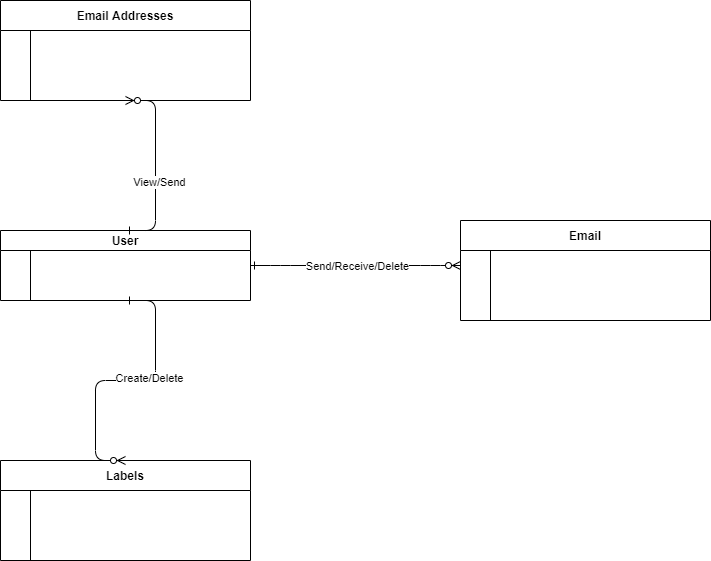

The diagram above was exported from draw.io. Its source (the exported page's mxGraphModel, read from the mxfile embedded in the PNG):
<mxGraphModel dx="1632" dy="1550" grid="1" gridSize="10" guides="1" tooltips="1" connect="1" arrows="1" fold="1" page="1" pageScale="1" pageWidth="850" pageHeight="1100" math="0" shadow="0" extFonts="Permanent Marker^https://fonts.googleapis.com/css?family=Permanent+Marker">
  <root>
    <mxCell id="0" />
    <mxCell id="1" parent="0" />
    <mxCell id="C-vyLk0tnHw3VtMMgP7b-1" value="" style="edgeStyle=entityRelationEdgeStyle;endArrow=ERzeroToMany;startArrow=ERone;endFill=1;startFill=0;" parent="1" target="C-vyLk0tnHw3VtMMgP7b-6" edge="1">
      <mxGeometry width="100" height="100" relative="1" as="geometry">
        <mxPoint x="240" y="195" as="sourcePoint" />
        <mxPoint x="440" y="620" as="targetPoint" />
      </mxGeometry>
    </mxCell>
    <mxCell id="MLN45MKxfy4Fnwgy4a-W-24" value="Send/Receive/Delete" style="edgeLabel;html=1;align=center;verticalAlign=middle;resizable=0;points=[];" parent="C-vyLk0tnHw3VtMMgP7b-1" vertex="1" connectable="0">
      <mxGeometry x="0.0095" relative="1" as="geometry">
        <mxPoint as="offset" />
      </mxGeometry>
    </mxCell>
    <mxCell id="C-vyLk0tnHw3VtMMgP7b-2" value="Email" style="shape=table;startSize=30;container=1;collapsible=1;childLayout=tableLayout;fixedRows=1;rowLines=0;fontStyle=1;align=center;resizeLast=1;" parent="1" vertex="1">
      <mxGeometry x="450" y="150" width="250" height="100" as="geometry" />
    </mxCell>
    <mxCell id="C-vyLk0tnHw3VtMMgP7b-6" value="" style="shape=partialRectangle;collapsible=0;dropTarget=0;pointerEvents=0;fillColor=none;points=[[0,0.5],[1,0.5]];portConstraint=eastwest;top=0;left=0;right=0;bottom=0;" parent="C-vyLk0tnHw3VtMMgP7b-2" vertex="1">
      <mxGeometry y="30" width="250" height="30" as="geometry" />
    </mxCell>
    <mxCell id="C-vyLk0tnHw3VtMMgP7b-7" value="" style="shape=partialRectangle;overflow=hidden;connectable=0;fillColor=none;top=0;left=0;bottom=0;right=0;" parent="C-vyLk0tnHw3VtMMgP7b-6" vertex="1">
      <mxGeometry width="30" height="30" as="geometry">
        <mxRectangle width="30" height="30" as="alternateBounds" />
      </mxGeometry>
    </mxCell>
    <mxCell id="C-vyLk0tnHw3VtMMgP7b-8" value="" style="shape=partialRectangle;overflow=hidden;connectable=0;fillColor=none;top=0;left=0;bottom=0;right=0;align=left;spacingLeft=6;" parent="C-vyLk0tnHw3VtMMgP7b-6" vertex="1">
      <mxGeometry x="30" width="220" height="30" as="geometry">
        <mxRectangle width="220" height="30" as="alternateBounds" />
      </mxGeometry>
    </mxCell>
    <mxCell id="C-vyLk0tnHw3VtMMgP7b-9" value="" style="shape=partialRectangle;collapsible=0;dropTarget=0;pointerEvents=0;fillColor=none;points=[[0,0.5],[1,0.5]];portConstraint=eastwest;top=0;left=0;right=0;bottom=0;" parent="C-vyLk0tnHw3VtMMgP7b-2" vertex="1">
      <mxGeometry y="60" width="250" height="30" as="geometry" />
    </mxCell>
    <mxCell id="C-vyLk0tnHw3VtMMgP7b-10" value="" style="shape=partialRectangle;overflow=hidden;connectable=0;fillColor=none;top=0;left=0;bottom=0;right=0;" parent="C-vyLk0tnHw3VtMMgP7b-9" vertex="1">
      <mxGeometry width="30" height="30" as="geometry">
        <mxRectangle width="30" height="30" as="alternateBounds" />
      </mxGeometry>
    </mxCell>
    <mxCell id="C-vyLk0tnHw3VtMMgP7b-11" value="" style="shape=partialRectangle;overflow=hidden;connectable=0;fillColor=none;top=0;left=0;bottom=0;right=0;align=left;spacingLeft=6;" parent="C-vyLk0tnHw3VtMMgP7b-9" vertex="1">
      <mxGeometry x="30" width="220" height="30" as="geometry">
        <mxRectangle width="220" height="30" as="alternateBounds" />
      </mxGeometry>
    </mxCell>
    <mxCell id="C-vyLk0tnHw3VtMMgP7b-23" value="User" style="shape=table;startSize=20;container=1;collapsible=1;childLayout=tableLayout;fixedRows=1;rowLines=0;fontStyle=1;align=center;resizeLast=1;" parent="1" vertex="1">
      <mxGeometry x="-10" y="160" width="250" height="70" as="geometry" />
    </mxCell>
    <mxCell id="C-vyLk0tnHw3VtMMgP7b-27" value="" style="shape=partialRectangle;collapsible=0;dropTarget=0;pointerEvents=0;fillColor=none;points=[[0,0.5],[1,0.5]];portConstraint=eastwest;top=0;left=0;right=0;bottom=0;" parent="C-vyLk0tnHw3VtMMgP7b-23" vertex="1">
      <mxGeometry y="20" width="250" height="30" as="geometry" />
    </mxCell>
    <mxCell id="C-vyLk0tnHw3VtMMgP7b-28" value="" style="shape=partialRectangle;overflow=hidden;connectable=0;fillColor=none;top=0;left=0;bottom=0;right=0;" parent="C-vyLk0tnHw3VtMMgP7b-27" vertex="1">
      <mxGeometry width="30" height="30" as="geometry">
        <mxRectangle width="30" height="30" as="alternateBounds" />
      </mxGeometry>
    </mxCell>
    <mxCell id="C-vyLk0tnHw3VtMMgP7b-29" value="" style="shape=partialRectangle;overflow=hidden;connectable=0;fillColor=none;top=0;left=0;bottom=0;right=0;align=left;spacingLeft=6;" parent="C-vyLk0tnHw3VtMMgP7b-27" vertex="1">
      <mxGeometry x="30" width="220" height="30" as="geometry">
        <mxRectangle width="220" height="30" as="alternateBounds" />
      </mxGeometry>
    </mxCell>
    <mxCell id="MLN45MKxfy4Fnwgy4a-W-5" value="Labels" style="shape=table;startSize=30;container=1;collapsible=1;childLayout=tableLayout;fixedRows=1;rowLines=0;fontStyle=1;align=center;resizeLast=1;" parent="1" vertex="1">
      <mxGeometry x="-10" y="390" width="250" height="100" as="geometry" />
    </mxCell>
    <mxCell id="MLN45MKxfy4Fnwgy4a-W-6" value="" style="shape=partialRectangle;collapsible=0;dropTarget=0;pointerEvents=0;fillColor=none;points=[[0,0.5],[1,0.5]];portConstraint=eastwest;top=0;left=0;right=0;bottom=0;" parent="MLN45MKxfy4Fnwgy4a-W-5" vertex="1">
      <mxGeometry y="30" width="250" height="30" as="geometry" />
    </mxCell>
    <mxCell id="MLN45MKxfy4Fnwgy4a-W-7" value="" style="shape=partialRectangle;overflow=hidden;connectable=0;fillColor=none;top=0;left=0;bottom=0;right=0;" parent="MLN45MKxfy4Fnwgy4a-W-6" vertex="1">
      <mxGeometry width="30" height="30" as="geometry">
        <mxRectangle width="30" height="30" as="alternateBounds" />
      </mxGeometry>
    </mxCell>
    <mxCell id="MLN45MKxfy4Fnwgy4a-W-8" value="" style="shape=partialRectangle;overflow=hidden;connectable=0;fillColor=none;top=0;left=0;bottom=0;right=0;align=left;spacingLeft=6;" parent="MLN45MKxfy4Fnwgy4a-W-6" vertex="1">
      <mxGeometry x="30" width="220" height="30" as="geometry">
        <mxRectangle width="220" height="30" as="alternateBounds" />
      </mxGeometry>
    </mxCell>
    <mxCell id="MLN45MKxfy4Fnwgy4a-W-9" value="" style="shape=partialRectangle;collapsible=0;dropTarget=0;pointerEvents=0;fillColor=none;points=[[0,0.5],[1,0.5]];portConstraint=eastwest;top=0;left=0;right=0;bottom=0;" parent="MLN45MKxfy4Fnwgy4a-W-5" vertex="1">
      <mxGeometry y="60" width="250" height="30" as="geometry" />
    </mxCell>
    <mxCell id="MLN45MKxfy4Fnwgy4a-W-10" value="" style="shape=partialRectangle;overflow=hidden;connectable=0;fillColor=none;top=0;left=0;bottom=0;right=0;" parent="MLN45MKxfy4Fnwgy4a-W-9" vertex="1">
      <mxGeometry width="30" height="30" as="geometry">
        <mxRectangle width="30" height="30" as="alternateBounds" />
      </mxGeometry>
    </mxCell>
    <mxCell id="MLN45MKxfy4Fnwgy4a-W-11" value="" style="shape=partialRectangle;overflow=hidden;connectable=0;fillColor=none;top=0;left=0;bottom=0;right=0;align=left;spacingLeft=6;" parent="MLN45MKxfy4Fnwgy4a-W-9" vertex="1">
      <mxGeometry x="30" width="220" height="30" as="geometry">
        <mxRectangle width="220" height="30" as="alternateBounds" />
      </mxGeometry>
    </mxCell>
    <mxCell id="MLN45MKxfy4Fnwgy4a-W-12" value="" style="edgeStyle=entityRelationEdgeStyle;endArrow=ERzeroToMany;startArrow=ERone;endFill=1;startFill=0;exitX=0.5;exitY=1;exitDx=0;exitDy=0;" parent="1" source="C-vyLk0tnHw3VtMMgP7b-23" edge="1">
      <mxGeometry width="100" height="100" relative="1" as="geometry">
        <mxPoint x="40" y="290" as="sourcePoint" />
        <mxPoint x="115" y="390" as="targetPoint" />
      </mxGeometry>
    </mxCell>
    <mxCell id="MLN45MKxfy4Fnwgy4a-W-14" value="Create/Delete" style="edgeLabel;html=1;align=center;verticalAlign=middle;resizable=0;points=[];" parent="MLN45MKxfy4Fnwgy4a-W-12" vertex="1" connectable="0">
      <mxGeometry x="-0.1643" y="-3" relative="1" as="geometry">
        <mxPoint as="offset" />
      </mxGeometry>
    </mxCell>
    <mxCell id="MLN45MKxfy4Fnwgy4a-W-15" value="Email Addresses" style="shape=table;startSize=30;container=1;collapsible=1;childLayout=tableLayout;fixedRows=1;rowLines=0;fontStyle=1;align=center;resizeLast=1;" parent="1" vertex="1">
      <mxGeometry x="-10" y="-70" width="250" height="100" as="geometry" />
    </mxCell>
    <mxCell id="MLN45MKxfy4Fnwgy4a-W-16" value="" style="shape=partialRectangle;collapsible=0;dropTarget=0;pointerEvents=0;fillColor=none;points=[[0,0.5],[1,0.5]];portConstraint=eastwest;top=0;left=0;right=0;bottom=0;" parent="MLN45MKxfy4Fnwgy4a-W-15" vertex="1">
      <mxGeometry y="30" width="250" height="30" as="geometry" />
    </mxCell>
    <mxCell id="MLN45MKxfy4Fnwgy4a-W-17" value="" style="shape=partialRectangle;overflow=hidden;connectable=0;fillColor=none;top=0;left=0;bottom=0;right=0;" parent="MLN45MKxfy4Fnwgy4a-W-16" vertex="1">
      <mxGeometry width="30" height="30" as="geometry">
        <mxRectangle width="30" height="30" as="alternateBounds" />
      </mxGeometry>
    </mxCell>
    <mxCell id="MLN45MKxfy4Fnwgy4a-W-18" value="" style="shape=partialRectangle;overflow=hidden;connectable=0;fillColor=none;top=0;left=0;bottom=0;right=0;align=left;spacingLeft=6;" parent="MLN45MKxfy4Fnwgy4a-W-16" vertex="1">
      <mxGeometry x="30" width="220" height="30" as="geometry">
        <mxRectangle width="220" height="30" as="alternateBounds" />
      </mxGeometry>
    </mxCell>
    <mxCell id="MLN45MKxfy4Fnwgy4a-W-19" value="" style="shape=partialRectangle;collapsible=0;dropTarget=0;pointerEvents=0;fillColor=none;points=[[0,0.5],[1,0.5]];portConstraint=eastwest;top=0;left=0;right=0;bottom=0;" parent="MLN45MKxfy4Fnwgy4a-W-15" vertex="1">
      <mxGeometry y="60" width="250" height="30" as="geometry" />
    </mxCell>
    <mxCell id="MLN45MKxfy4Fnwgy4a-W-20" value="" style="shape=partialRectangle;overflow=hidden;connectable=0;fillColor=none;top=0;left=0;bottom=0;right=0;" parent="MLN45MKxfy4Fnwgy4a-W-19" vertex="1">
      <mxGeometry width="30" height="30" as="geometry">
        <mxRectangle width="30" height="30" as="alternateBounds" />
      </mxGeometry>
    </mxCell>
    <mxCell id="MLN45MKxfy4Fnwgy4a-W-21" value="" style="shape=partialRectangle;overflow=hidden;connectable=0;fillColor=none;top=0;left=0;bottom=0;right=0;align=left;spacingLeft=6;" parent="MLN45MKxfy4Fnwgy4a-W-19" vertex="1">
      <mxGeometry x="30" width="220" height="30" as="geometry">
        <mxRectangle width="220" height="30" as="alternateBounds" />
      </mxGeometry>
    </mxCell>
    <mxCell id="MLN45MKxfy4Fnwgy4a-W-22" value="" style="edgeStyle=entityRelationEdgeStyle;endArrow=ERzeroToMany;startArrow=ERone;endFill=1;startFill=0;exitX=0.5;exitY=0;exitDx=0;exitDy=0;entryX=0.5;entryY=1;entryDx=0;entryDy=0;" parent="1" source="C-vyLk0tnHw3VtMMgP7b-23" target="MLN45MKxfy4Fnwgy4a-W-15" edge="1">
      <mxGeometry width="100" height="100" relative="1" as="geometry">
        <mxPoint x="115" y="20" as="sourcePoint" />
        <mxPoint x="50" y="70" as="targetPoint" />
      </mxGeometry>
    </mxCell>
    <mxCell id="MLN45MKxfy4Fnwgy4a-W-23" value="View/Send" style="edgeLabel;html=1;align=center;verticalAlign=middle;resizable=0;points=[];" parent="MLN45MKxfy4Fnwgy4a-W-22" vertex="1" connectable="0">
      <mxGeometry x="-0.1643" y="-3" relative="1" as="geometry">
        <mxPoint as="offset" />
      </mxGeometry>
    </mxCell>
  </root>
</mxGraphModel>